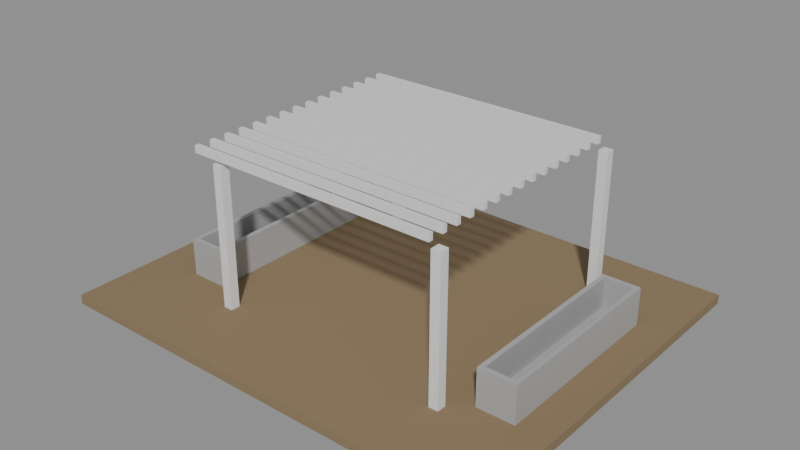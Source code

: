# Source: e2454_after.blend  (saved by Blender 5.2.44; exported with 4.5.12 LTS)
import bpy
from mathutils import Matrix  # noqa: F401  (used for matrix-valued properties, if any)

bpy.ops.wm.read_factory_settings(use_empty=True)
scene = bpy.context.scene
scene.name = 'Scene'

# ---- materials (node trees are filled in below, after node groups)
mat_cesped = bpy.data.materials.new('Cesped')
mat_madera_roble = bpy.data.materials.new('Madera_Roble')
mat_hormigon = bpy.data.materials.new('Hormigon')

# ---- material node trees
mat_cesped.use_nodes = True; mat_cesped.node_tree.nodes.clear()
_N = mat_cesped.node_tree.nodes; _L = mat_cesped.node_tree.links
n0 = _N.new('ShaderNodeBsdfPrincipled'); n0.name = 'Principled BSDF'; n0.location = (-200, 100)
n0.inputs[0].default_value = (0.25, 0.18, 0.1, 1.0)
n0.inputs[2].default_value = 0.9
n0.inputs[3].default_value = 1.45
n0.inputs[10].default_value = 0.005
n1 = _N.new('ShaderNodeOutputMaterial'); n1.name = 'Material Output'; n1.location = (200, 100)
_L.new(n0.outputs[0], n1.inputs[0])
n1.is_active_output = True
mat_madera_roble.use_nodes = True; mat_madera_roble.node_tree.nodes.clear()
_N = mat_madera_roble.node_tree.nodes; _L = mat_madera_roble.node_tree.links
n0 = _N.new('ShaderNodeBsdfPrincipled'); n0.name = 'Principled BSDF'; n0.location = (-200, 100)
n0.inputs[3].default_value = 1.45
n0.inputs[10].default_value = 0.005
n1 = _N.new('ShaderNodeOutputMaterial'); n1.name = 'Material Output'; n1.location = (200, 100)
_L.new(n0.outputs[0], n1.inputs[0])
n1.is_active_output = True
mat_hormigon.use_nodes = True; mat_hormigon.node_tree.nodes.clear()
_N = mat_hormigon.node_tree.nodes; _L = mat_hormigon.node_tree.links
n0 = _N.new('ShaderNodeBsdfPrincipled'); n0.name = 'Principled BSDF'; n0.location = (-200, 100)
n0.inputs[0].default_value = (0.4, 0.4, 0.4, 1.0)
n0.inputs[3].default_value = 1.45
n0.inputs[10].default_value = 0.005
n1 = _N.new('ShaderNodeOutputMaterial'); n1.name = 'Material Output'; n1.location = (200, 100)
_L.new(n0.outputs[0], n1.inputs[0])
n1.is_active_output = True

# ---- meshes
me_terreno_cuerpo_mesh = bpy.data.meshes.new('Terreno_Cuerpo_mesh')
me_terreno_cuerpo_mesh.from_pydata([(0.0, 0.0, 0.0), (9.6, 0.0, 0.0), (9.6, 8.0, 0.0), (0.0, 8.0, 0.0), (0.0, 0.0, 0.2), (9.6, 0.0, 0.2), (9.6, 8.0, 0.2), (0.0, 8.0, 0.2)], [], [(0, 1, 2, 3), (4, 5, 6, 7), (0, 1, 5, 4), (1, 2, 6, 5), (2, 3, 7, 6), (3, 0, 4, 7)])
me_terreno_cuerpo_mesh.materials.append(mat_cesped)
me_terreno_cuerpo_mesh.update()
me_poste_1_cuerpo_mesh = bpy.data.meshes.new('Poste_1_Cuerpo_mesh')
me_poste_1_cuerpo_mesh.from_pydata([(0.0, 0.0, 0.0), (0.2, 0.0, 0.0), (0.2, 0.2, 0.0), (0.0, 0.2, 0.0), (0.0, 0.0, 3.0), (0.2, 0.0, 3.0), (0.2, 0.2, 3.0), (0.0, 0.2, 3.0)], [], [(0, 1, 2, 3), (4, 5, 6, 7), (0, 1, 5, 4), (1, 2, 6, 5), (2, 3, 7, 6), (3, 0, 4, 7)])
me_poste_1_cuerpo_mesh.materials.append(mat_madera_roble)
me_poste_1_cuerpo_mesh.update()
me_poste_2_cuerpo_mesh = bpy.data.meshes.new('Poste_2_Cuerpo_mesh')
me_poste_2_cuerpo_mesh.from_pydata([(0.0, 0.0, 0.0), (0.2, 0.0, 0.0), (0.2, 0.2, 0.0), (0.0, 0.2, 0.0), (0.0, 0.0, 3.0), (0.2, 0.0, 3.0), (0.2, 0.2, 3.0), (0.0, 0.2, 3.0)], [], [(0, 1, 2, 3), (4, 5, 6, 7), (0, 1, 5, 4), (1, 2, 6, 5), (2, 3, 7, 6), (3, 0, 4, 7)])
me_poste_2_cuerpo_mesh.materials.append(mat_madera_roble)
me_poste_2_cuerpo_mesh.update()
me_poste_3_cuerpo_mesh = bpy.data.meshes.new('Poste_3_Cuerpo_mesh')
me_poste_3_cuerpo_mesh.from_pydata([(0.0, 0.0, 0.0), (0.2, 0.0, 0.0), (0.2, 0.2, 0.0), (0.0, 0.2, 0.0), (0.0, 0.0, 3.0), (0.2, 0.0, 3.0), (0.2, 0.2, 3.0), (0.0, 0.2, 3.0)], [], [(0, 1, 2, 3), (4, 5, 6, 7), (0, 1, 5, 4), (1, 2, 6, 5), (2, 3, 7, 6), (3, 0, 4, 7)])
me_poste_3_cuerpo_mesh.materials.append(mat_madera_roble)
me_poste_3_cuerpo_mesh.update()
me_poste_4_cuerpo_mesh = bpy.data.meshes.new('Poste_4_Cuerpo_mesh')
me_poste_4_cuerpo_mesh.from_pydata([(0.0, 0.0, 0.0), (0.2, 0.0, 0.0), (0.2, 0.2, 0.0), (0.0, 0.2, 0.0), (0.0, 0.0, 3.0), (0.2, 0.0, 3.0), (0.2, 0.2, 3.0), (0.0, 0.2, 3.0)], [], [(0, 1, 2, 3), (4, 5, 6, 7), (0, 1, 5, 4), (1, 2, 6, 5), (2, 3, 7, 6), (3, 0, 4, 7)])
me_poste_4_cuerpo_mesh.materials.append(mat_madera_roble)
me_poste_4_cuerpo_mesh.update()
me_cube = bpy.data.meshes.new('Cube')
me_cube.from_pydata([(-0.5, -0.5, -0.5), (-0.5, -0.5, 0.5), (-0.5, 0.5, -0.5), (-0.5, 0.5, 0.5), (0.5, -0.5, -0.5), (0.5, -0.5, 0.5), (0.5, 0.5, -0.5), (0.5, 0.5, 0.5)], [], [(0, 1, 3, 2), (2, 3, 7, 6), (6, 7, 5, 4), (4, 5, 1, 0), (2, 6, 4, 0), (7, 3, 1, 5)])
_uv = me_cube.uv_layers.new(name='UVMap')
_uv.uv.foreach_set('vector', [0.375, 0.0, 0.625, 0.0, 0.625, 0.25, 0.375, 0.25, 0.375, 0.25, 0.625, 0.25, 0.625, 0.5, 0.375, 0.5, 0.375, 0.5, 0.625, 0.5, 0.625, 0.75, 0.375, 0.75, 0.375, 0.75, 0.625, 0.75, 0.625, 1.0, 0.375, 1.0, 0.125, 0.5, 0.375, 0.5, 0.375, 0.75, 0.125, 0.75, 0.625, 0.5, 0.875, 0.5, 0.875, 0.75, 0.625, 0.75])
me_cube.materials.append(mat_madera_roble)
me_cube.update()
me_cube_001 = bpy.data.meshes.new('Cube.001')
me_cube_001.from_pydata([(-0.5, -0.5, -0.5), (-0.5, -0.5, 0.5), (-0.5, 0.5, -0.5), (-0.5, 0.5, 0.5), (0.5, -0.5, -0.5), (0.5, -0.5, 0.5), (0.5, 0.5, -0.5), (0.5, 0.5, 0.5)], [], [(0, 1, 3, 2), (2, 3, 7, 6), (6, 7, 5, 4), (4, 5, 1, 0), (2, 6, 4, 0), (7, 3, 1, 5)])
_uv = me_cube_001.uv_layers.new(name='UVMap')
_uv.uv.foreach_set('vector', [0.375, 0.0, 0.625, 0.0, 0.625, 0.25, 0.375, 0.25, 0.375, 0.25, 0.625, 0.25, 0.625, 0.5, 0.375, 0.5, 0.375, 0.5, 0.625, 0.5, 0.625, 0.75, 0.375, 0.75, 0.375, 0.75, 0.625, 0.75, 0.625, 1.0, 0.375, 1.0, 0.125, 0.5, 0.375, 0.5, 0.375, 0.75, 0.125, 0.75, 0.625, 0.5, 0.875, 0.5, 0.875, 0.75, 0.625, 0.75])
me_cube_001.materials.append(mat_madera_roble)
me_cube_001.update()
me_cube_002 = bpy.data.meshes.new('Cube.002')
me_cube_002.from_pydata([(-0.5, -0.5, -0.5), (-0.5, -0.5, 0.5), (-0.5, 0.5, -0.5), (-0.5, 0.5, 0.5), (0.5, -0.5, -0.5), (0.5, -0.5, 0.5), (0.5, 0.5, -0.5), (0.5, 0.5, 0.5)], [], [(0, 1, 3, 2), (2, 3, 7, 6), (6, 7, 5, 4), (4, 5, 1, 0), (2, 6, 4, 0), (7, 3, 1, 5)])
_uv = me_cube_002.uv_layers.new(name='UVMap')
_uv.uv.foreach_set('vector', [0.375, 0.0, 0.625, 0.0, 0.625, 0.25, 0.375, 0.25, 0.375, 0.25, 0.625, 0.25, 0.625, 0.5, 0.375, 0.5, 0.375, 0.5, 0.625, 0.5, 0.625, 0.75, 0.375, 0.75, 0.375, 0.75, 0.625, 0.75, 0.625, 1.0, 0.375, 1.0, 0.125, 0.5, 0.375, 0.5, 0.375, 0.75, 0.125, 0.75, 0.625, 0.5, 0.875, 0.5, 0.875, 0.75, 0.625, 0.75])
me_cube_002.materials.append(mat_madera_roble)
me_cube_002.update()
me_cube_003 = bpy.data.meshes.new('Cube.003')
me_cube_003.from_pydata([(-0.5, -0.5, -0.5), (-0.5, -0.5, 0.5), (-0.5, 0.5, -0.5), (-0.5, 0.5, 0.5), (0.5, -0.5, -0.5), (0.5, -0.5, 0.5), (0.5, 0.5, -0.5), (0.5, 0.5, 0.5)], [], [(0, 1, 3, 2), (2, 3, 7, 6), (6, 7, 5, 4), (4, 5, 1, 0), (2, 6, 4, 0), (7, 3, 1, 5)])
_uv = me_cube_003.uv_layers.new(name='UVMap')
_uv.uv.foreach_set('vector', [0.375, 0.0, 0.625, 0.0, 0.625, 0.25, 0.375, 0.25, 0.375, 0.25, 0.625, 0.25, 0.625, 0.5, 0.375, 0.5, 0.375, 0.5, 0.625, 0.5, 0.625, 0.75, 0.375, 0.75, 0.375, 0.75, 0.625, 0.75, 0.625, 1.0, 0.375, 1.0, 0.125, 0.5, 0.375, 0.5, 0.375, 0.75, 0.125, 0.75, 0.625, 0.5, 0.875, 0.5, 0.875, 0.75, 0.625, 0.75])
me_cube_003.materials.append(mat_madera_roble)
me_cube_003.update()
me_cube_004 = bpy.data.meshes.new('Cube.004')
me_cube_004.from_pydata([(-0.5, -0.5, -0.5), (-0.5, -0.5, 0.5), (-0.5, 0.5, -0.5), (-0.5, 0.5, 0.5), (0.5, -0.5, -0.5), (0.5, -0.5, 0.5), (0.5, 0.5, -0.5), (0.5, 0.5, 0.5)], [], [(0, 1, 3, 2), (2, 3, 7, 6), (6, 7, 5, 4), (4, 5, 1, 0), (2, 6, 4, 0), (7, 3, 1, 5)])
_uv = me_cube_004.uv_layers.new(name='UVMap')
_uv.uv.foreach_set('vector', [0.375, 0.0, 0.625, 0.0, 0.625, 0.25, 0.375, 0.25, 0.375, 0.25, 0.625, 0.25, 0.625, 0.5, 0.375, 0.5, 0.375, 0.5, 0.625, 0.5, 0.625, 0.75, 0.375, 0.75, 0.375, 0.75, 0.625, 0.75, 0.625, 1.0, 0.375, 1.0, 0.125, 0.5, 0.375, 0.5, 0.375, 0.75, 0.125, 0.75, 0.625, 0.5, 0.875, 0.5, 0.875, 0.75, 0.625, 0.75])
me_cube_004.materials.append(mat_madera_roble)
me_cube_004.update()
me_cube_005 = bpy.data.meshes.new('Cube.005')
me_cube_005.from_pydata([(-0.5, -0.5, -0.5), (-0.5, -0.5, 0.5), (-0.5, 0.5, -0.5), (-0.5, 0.5, 0.5), (0.5, -0.5, -0.5), (0.5, -0.5, 0.5), (0.5, 0.5, -0.5), (0.5, 0.5, 0.5)], [], [(0, 1, 3, 2), (2, 3, 7, 6), (6, 7, 5, 4), (4, 5, 1, 0), (2, 6, 4, 0), (7, 3, 1, 5)])
_uv = me_cube_005.uv_layers.new(name='UVMap')
_uv.uv.foreach_set('vector', [0.375, 0.0, 0.625, 0.0, 0.625, 0.25, 0.375, 0.25, 0.375, 0.25, 0.625, 0.25, 0.625, 0.5, 0.375, 0.5, 0.375, 0.5, 0.625, 0.5, 0.625, 0.75, 0.375, 0.75, 0.375, 0.75, 0.625, 0.75, 0.625, 1.0, 0.375, 1.0, 0.125, 0.5, 0.375, 0.5, 0.375, 0.75, 0.125, 0.75, 0.625, 0.5, 0.875, 0.5, 0.875, 0.75, 0.625, 0.75])
me_cube_005.materials.append(mat_madera_roble)
me_cube_005.update()
me_cube_006 = bpy.data.meshes.new('Cube.006')
me_cube_006.from_pydata([(-0.5, -0.5, -0.5), (-0.5, -0.5, 0.5), (-0.5, 0.5, -0.5), (-0.5, 0.5, 0.5), (0.5, -0.5, -0.5), (0.5, -0.5, 0.5), (0.5, 0.5, -0.5), (0.5, 0.5, 0.5)], [], [(0, 1, 3, 2), (2, 3, 7, 6), (6, 7, 5, 4), (4, 5, 1, 0), (2, 6, 4, 0), (7, 3, 1, 5)])
_uv = me_cube_006.uv_layers.new(name='UVMap')
_uv.uv.foreach_set('vector', [0.375, 0.0, 0.625, 0.0, 0.625, 0.25, 0.375, 0.25, 0.375, 0.25, 0.625, 0.25, 0.625, 0.5, 0.375, 0.5, 0.375, 0.5, 0.625, 0.5, 0.625, 0.75, 0.375, 0.75, 0.375, 0.75, 0.625, 0.75, 0.625, 1.0, 0.375, 1.0, 0.125, 0.5, 0.375, 0.5, 0.375, 0.75, 0.125, 0.75, 0.625, 0.5, 0.875, 0.5, 0.875, 0.75, 0.625, 0.75])
me_cube_006.materials.append(mat_madera_roble)
me_cube_006.update()
me_cube_007 = bpy.data.meshes.new('Cube.007')
me_cube_007.from_pydata([(-0.5, -0.5, -0.5), (-0.5, -0.5, 0.5), (-0.5, 0.5, -0.5), (-0.5, 0.5, 0.5), (0.5, -0.5, -0.5), (0.5, -0.5, 0.5), (0.5, 0.5, -0.5), (0.5, 0.5, 0.5)], [], [(0, 1, 3, 2), (2, 3, 7, 6), (6, 7, 5, 4), (4, 5, 1, 0), (2, 6, 4, 0), (7, 3, 1, 5)])
_uv = me_cube_007.uv_layers.new(name='UVMap')
_uv.uv.foreach_set('vector', [0.375, 0.0, 0.625, 0.0, 0.625, 0.25, 0.375, 0.25, 0.375, 0.25, 0.625, 0.25, 0.625, 0.5, 0.375, 0.5, 0.375, 0.5, 0.625, 0.5, 0.625, 0.75, 0.375, 0.75, 0.375, 0.75, 0.625, 0.75, 0.625, 1.0, 0.375, 1.0, 0.125, 0.5, 0.375, 0.5, 0.375, 0.75, 0.125, 0.75, 0.625, 0.5, 0.875, 0.5, 0.875, 0.75, 0.625, 0.75])
me_cube_007.materials.append(mat_madera_roble)
me_cube_007.update()
me_cube_008 = bpy.data.meshes.new('Cube.008')
me_cube_008.from_pydata([(-0.5, -0.5, -0.5), (-0.5, -0.5, 0.5), (-0.5, 0.5, -0.5), (-0.5, 0.5, 0.5), (0.5, -0.5, -0.5), (0.5, -0.5, 0.5), (0.5, 0.5, -0.5), (0.5, 0.5, 0.5)], [], [(0, 1, 3, 2), (2, 3, 7, 6), (6, 7, 5, 4), (4, 5, 1, 0), (2, 6, 4, 0), (7, 3, 1, 5)])
_uv = me_cube_008.uv_layers.new(name='UVMap')
_uv.uv.foreach_set('vector', [0.375, 0.0, 0.625, 0.0, 0.625, 0.25, 0.375, 0.25, 0.375, 0.25, 0.625, 0.25, 0.625, 0.5, 0.375, 0.5, 0.375, 0.5, 0.625, 0.5, 0.625, 0.75, 0.375, 0.75, 0.375, 0.75, 0.625, 0.75, 0.625, 1.0, 0.375, 1.0, 0.125, 0.5, 0.375, 0.5, 0.375, 0.75, 0.125, 0.75, 0.625, 0.5, 0.875, 0.5, 0.875, 0.75, 0.625, 0.75])
me_cube_008.materials.append(mat_madera_roble)
me_cube_008.update()
me_cube_009 = bpy.data.meshes.new('Cube.009')
me_cube_009.from_pydata([(-0.5, -0.5, -0.5), (-0.5, -0.5, 0.5), (-0.5, 0.5, -0.5), (-0.5, 0.5, 0.5), (0.5, -0.5, -0.5), (0.5, -0.5, 0.5), (0.5, 0.5, -0.5), (0.5, 0.5, 0.5)], [], [(0, 1, 3, 2), (2, 3, 7, 6), (6, 7, 5, 4), (4, 5, 1, 0), (2, 6, 4, 0), (7, 3, 1, 5)])
_uv = me_cube_009.uv_layers.new(name='UVMap')
_uv.uv.foreach_set('vector', [0.375, 0.0, 0.625, 0.0, 0.625, 0.25, 0.375, 0.25, 0.375, 0.25, 0.625, 0.25, 0.625, 0.5, 0.375, 0.5, 0.375, 0.5, 0.625, 0.5, 0.625, 0.75, 0.375, 0.75, 0.375, 0.75, 0.625, 0.75, 0.625, 1.0, 0.375, 1.0, 0.125, 0.5, 0.375, 0.5, 0.375, 0.75, 0.125, 0.75, 0.625, 0.5, 0.875, 0.5, 0.875, 0.75, 0.625, 0.75])
me_cube_009.materials.append(mat_madera_roble)
me_cube_009.update()
me_cube_010 = bpy.data.meshes.new('Cube.010')
me_cube_010.from_pydata([(-0.5, -0.5, -0.5), (-0.5, -0.5, 0.5), (-0.5, 0.5, -0.5), (-0.5, 0.5, 0.5), (0.5, -0.5, -0.5), (0.5, -0.5, 0.5), (0.5, 0.5, -0.5), (0.5, 0.5, 0.5)], [], [(0, 1, 3, 2), (2, 3, 7, 6), (6, 7, 5, 4), (4, 5, 1, 0), (2, 6, 4, 0), (7, 3, 1, 5)])
_uv = me_cube_010.uv_layers.new(name='UVMap')
_uv.uv.foreach_set('vector', [0.375, 0.0, 0.625, 0.0, 0.625, 0.25, 0.375, 0.25, 0.375, 0.25, 0.625, 0.25, 0.625, 0.5, 0.375, 0.5, 0.375, 0.5, 0.625, 0.5, 0.625, 0.75, 0.375, 0.75, 0.375, 0.75, 0.625, 0.75, 0.625, 1.0, 0.375, 1.0, 0.125, 0.5, 0.375, 0.5, 0.375, 0.75, 0.125, 0.75, 0.625, 0.5, 0.875, 0.5, 0.875, 0.75, 0.625, 0.75])
me_cube_010.materials.append(mat_madera_roble)
me_cube_010.update()
me_cube_011 = bpy.data.meshes.new('Cube.011')
me_cube_011.from_pydata([(-0.5, -0.5, -0.5), (-0.5, -0.5, 0.5), (-0.5, 0.5, -0.5), (-0.5, 0.5, 0.5), (0.5, -0.5, -0.5), (0.5, -0.5, 0.5), (0.5, 0.5, -0.5), (0.5, 0.5, 0.5)], [], [(0, 1, 3, 2), (2, 3, 7, 6), (6, 7, 5, 4), (4, 5, 1, 0), (2, 6, 4, 0), (7, 3, 1, 5)])
_uv = me_cube_011.uv_layers.new(name='UVMap')
_uv.uv.foreach_set('vector', [0.375, 0.0, 0.625, 0.0, 0.625, 0.25, 0.375, 0.25, 0.375, 0.25, 0.625, 0.25, 0.625, 0.5, 0.375, 0.5, 0.375, 0.5, 0.625, 0.5, 0.625, 0.75, 0.375, 0.75, 0.375, 0.75, 0.625, 0.75, 0.625, 1.0, 0.375, 1.0, 0.125, 0.5, 0.375, 0.5, 0.375, 0.75, 0.125, 0.75, 0.625, 0.5, 0.875, 0.5, 0.875, 0.75, 0.625, 0.75])
me_cube_011.materials.append(mat_madera_roble)
me_cube_011.update()
me_cube_012 = bpy.data.meshes.new('Cube.012')
me_cube_012.from_pydata([(-0.5, -0.5, -0.5), (-0.5, -0.5, 0.5), (-0.5, 0.5, -0.5), (-0.5, 0.5, 0.5), (0.5, -0.5, -0.5), (0.5, -0.5, 0.5), (0.5, 0.5, -0.5), (0.5, 0.5, 0.5)], [], [(0, 1, 3, 2), (2, 3, 7, 6), (6, 7, 5, 4), (4, 5, 1, 0), (2, 6, 4, 0), (7, 3, 1, 5)])
_uv = me_cube_012.uv_layers.new(name='UVMap')
_uv.uv.foreach_set('vector', [0.375, 0.0, 0.625, 0.0, 0.625, 0.25, 0.375, 0.25, 0.375, 0.25, 0.625, 0.25, 0.625, 0.5, 0.375, 0.5, 0.375, 0.5, 0.625, 0.5, 0.625, 0.75, 0.375, 0.75, 0.375, 0.75, 0.625, 0.75, 0.625, 1.0, 0.375, 1.0, 0.125, 0.5, 0.375, 0.5, 0.375, 0.75, 0.125, 0.75, 0.625, 0.5, 0.875, 0.5, 0.875, 0.75, 0.625, 0.75])
me_cube_012.materials.append(mat_madera_roble)
me_cube_012.update()
me_cube_013 = bpy.data.meshes.new('Cube.013')
me_cube_013.from_pydata([(-0.5, -0.5, -0.5), (-0.5, -0.5, 0.5), (-0.5, 0.5, -0.5), (-0.5, 0.5, 0.5), (0.5, -0.5, -0.5), (0.5, -0.5, 0.5), (0.5, 0.5, -0.5), (0.5, 0.5, 0.5)], [], [(0, 1, 3, 2), (2, 3, 7, 6), (6, 7, 5, 4), (4, 5, 1, 0), (2, 6, 4, 0), (7, 3, 1, 5)])
_uv = me_cube_013.uv_layers.new(name='UVMap')
_uv.uv.foreach_set('vector', [0.375, 0.0, 0.625, 0.0, 0.625, 0.25, 0.375, 0.25, 0.375, 0.25, 0.625, 0.25, 0.625, 0.5, 0.375, 0.5, 0.375, 0.5, 0.625, 0.5, 0.625, 0.75, 0.375, 0.75, 0.375, 0.75, 0.625, 0.75, 0.625, 1.0, 0.375, 1.0, 0.125, 0.5, 0.375, 0.5, 0.375, 0.75, 0.125, 0.75, 0.625, 0.5, 0.875, 0.5, 0.875, 0.75, 0.625, 0.75])
me_cube_013.materials.append(mat_madera_roble)
me_cube_013.update()
me_cube_014 = bpy.data.meshes.new('Cube.014')
me_cube_014.from_pydata([(-0.5, -0.5, -0.5), (-0.5, -0.5, 0.5), (-0.5, 0.5, -0.5), (-0.5, 0.5, 0.5), (0.5, -0.5, -0.5), (0.5, -0.5, 0.5), (0.5, 0.5, -0.5), (0.5, 0.5, 0.5)], [], [(0, 1, 3, 2), (2, 3, 7, 6), (6, 7, 5, 4), (4, 5, 1, 0), (2, 6, 4, 0), (7, 3, 1, 5)])
_uv = me_cube_014.uv_layers.new(name='UVMap')
_uv.uv.foreach_set('vector', [0.375, 0.0, 0.625, 0.0, 0.625, 0.25, 0.375, 0.25, 0.375, 0.25, 0.625, 0.25, 0.625, 0.5, 0.375, 0.5, 0.375, 0.5, 0.625, 0.5, 0.625, 0.75, 0.375, 0.75, 0.375, 0.75, 0.625, 0.75, 0.625, 1.0, 0.375, 1.0, 0.125, 0.5, 0.375, 0.5, 0.375, 0.75, 0.125, 0.75, 0.625, 0.5, 0.875, 0.5, 0.875, 0.75, 0.625, 0.75])
me_cube_014.materials.append(mat_madera_roble)
me_cube_014.update()
me_cube_015 = bpy.data.meshes.new('Cube.015')
me_cube_015.from_pydata([(-0.4, -2.0, -0.4), (-0.3, -1.9, 0.4), (-0.4, 2.0, -0.4), (-0.3, 1.9, 0.4), (0.4, -2.0, -0.4), (0.3, -1.9, 0.4), (0.4, 2.0, -0.4), (0.3, 1.9, 0.4), (-0.4, -2.0, 0.4), (-0.4, 2.0, 0.4), (0.4, 2.0, 0.4), (0.4, -2.0, 0.4), (-0.3, -1.9, -0.25), (-0.3, 1.9, -0.25), (0.3, 1.9, -0.25), (0.3, -1.9, -0.25)], [], [(0, 8, 9, 2), (2, 9, 10, 6), (6, 10, 11, 4), (4, 11, 8, 0), (2, 6, 4, 0), (7, 3, 13, 14), (1, 3, 9, 8), (3, 7, 10, 9), (7, 5, 11, 10), (5, 1, 8, 11), (14, 13, 12, 15), (5, 7, 14, 15), (3, 1, 12, 13), (1, 5, 15, 12)])
_uv = me_cube_015.uv_layers.new(name='UVMap')
_uv.uv.foreach_set('vector', [0.375, 0.0, 0.625, 0.0, 0.625, 0.25, 0.375, 0.25, 0.375, 0.25, 0.625, 0.25, 0.625, 0.5, 0.375, 0.5, 0.375, 0.5, 0.625, 0.5, 0.625, 0.75, 0.375, 0.75, 0.375, 0.75, 0.625, 0.75, 0.625, 1.0, 0.375, 1.0, 0.125, 0.5, 0.375, 0.5, 0.375, 0.75, 0.125, 0.75, 0.6562, 0.5063, 0.8438, 0.5063, 0.8438, 0.5063, 0.6562, 0.5063, 0.8438, 0.7438, 0.8438, 0.5063, 0.875, 0.5, 0.875, 0.75, 0.8438, 0.5063, 0.6562, 0.5063, 0.625, 0.5, 0.875, 0.5, 0.6562, 0.5063, 0.6562, 0.7438, 0.625, 0.75, 0.625, 0.5, 0.6562, 0.7438, 0.8438, 0.7438, 0.875, 0.75, 0.625, 0.75, 0.6562, 0.5063, 0.8438, 0.5063, 0.8438, 0.7438, 0.6562, 0.7438, 0.6562, 0.7438, 0.6562, 0.5063, 0.6562, 0.5063, 0.6562, 0.7438, 0.8438, 0.5063, 0.8438, 0.7438, 0.8438, 0.7438, 0.8438, 0.5063, 0.8438, 0.7438, 0.6562, 0.7438, 0.6562, 0.7438, 0.8438, 0.7438])
me_cube_015.materials.append(mat_hormigon)
me_cube_015.update()
me_cube_016 = bpy.data.meshes.new('Cube.016')
me_cube_016.from_pydata([(-0.4, -2.0, -0.4), (-0.3, -1.9, 0.4), (-0.4, 2.0, -0.4), (-0.3, 1.9, 0.4), (0.4, -2.0, -0.4), (0.3, -1.9, 0.4), (0.4, 2.0, -0.4), (0.3, 1.9, 0.4), (-0.4, -2.0, 0.4), (-0.4, 2.0, 0.4), (0.4, 2.0, 0.4), (0.4, -2.0, 0.4), (-0.3, -1.9, -0.25), (-0.3, 1.9, -0.25), (0.3, 1.9, -0.25), (0.3, -1.9, -0.25)], [], [(0, 8, 9, 2), (2, 9, 10, 6), (6, 10, 11, 4), (4, 11, 8, 0), (2, 6, 4, 0), (5, 7, 14, 15), (1, 3, 9, 8), (3, 7, 10, 9), (7, 5, 11, 10), (5, 1, 8, 11), (14, 13, 12, 15), (3, 1, 12, 13), (1, 5, 15, 12), (7, 3, 13, 14)])
_uv = me_cube_016.uv_layers.new(name='UVMap')
_uv.uv.foreach_set('vector', [0.375, 0.0, 0.625, 0.0, 0.625, 0.25, 0.375, 0.25, 0.375, 0.25, 0.625, 0.25, 0.625, 0.5, 0.375, 0.5, 0.375, 0.5, 0.625, 0.5, 0.625, 0.75, 0.375, 0.75, 0.375, 0.75, 0.625, 0.75, 0.625, 1.0, 0.375, 1.0, 0.125, 0.5, 0.375, 0.5, 0.375, 0.75, 0.125, 0.75, 0.6562, 0.7438, 0.6562, 0.5063, 0.6562, 0.5063, 0.6562, 0.7438, 0.8438, 0.7438, 0.8438, 0.5063, 0.875, 0.5, 0.875, 0.75, 0.8438, 0.5063, 0.6562, 0.5063, 0.625, 0.5, 0.875, 0.5, 0.6562, 0.5063, 0.6562, 0.7438, 0.625, 0.75, 0.625, 0.5, 0.6562, 0.7438, 0.8438, 0.7438, 0.875, 0.75, 0.625, 0.75, 0.6562, 0.5063, 0.8438, 0.5063, 0.8438, 0.7438, 0.6562, 0.7438, 0.8438, 0.5063, 0.8438, 0.7438, 0.8438, 0.7438, 0.8438, 0.5063, 0.8438, 0.7438, 0.6562, 0.7438, 0.6562, 0.7438, 0.8438, 0.7438, 0.6562, 0.5063, 0.8438, 0.5063, 0.8438, 0.5063, 0.6562, 0.5063])
me_cube_016.materials.append(mat_hormigon)
me_cube_016.update()

# ---- objects
ob_terreno = bpy.data.objects.new('Terreno', None)
ob_terreno_cuerpo = bpy.data.objects.new('Terreno_Cuerpo', me_terreno_cuerpo_mesh)
ob_poste_1 = bpy.data.objects.new('Poste_1', None)
ob_poste_1_cuerpo = bpy.data.objects.new('Poste_1_Cuerpo', me_poste_1_cuerpo_mesh)
ob_poste_2 = bpy.data.objects.new('Poste_2', None)
ob_poste_2_cuerpo = bpy.data.objects.new('Poste_2_Cuerpo', me_poste_2_cuerpo_mesh)
ob_poste_3 = bpy.data.objects.new('Poste_3', None)
ob_poste_3_cuerpo = bpy.data.objects.new('Poste_3_Cuerpo', me_poste_3_cuerpo_mesh)
ob_poste_4 = bpy.data.objects.new('Poste_4', None)
ob_poste_4_cuerpo = bpy.data.objects.new('Poste_4_Cuerpo', me_poste_4_cuerpo_mesh)
ob_viga_celosia_1 = bpy.data.objects.new('Viga_Celosia_1', me_cube)
ob_viga_celosia_2 = bpy.data.objects.new('Viga_Celosia_2', me_cube_001)
ob_viga_celosia_3 = bpy.data.objects.new('Viga_Celosia_3', me_cube_002)
ob_viga_celosia_4 = bpy.data.objects.new('Viga_Celosia_4', me_cube_003)
ob_viga_celosia_5 = bpy.data.objects.new('Viga_Celosia_5', me_cube_004)
ob_viga_celosia_6 = bpy.data.objects.new('Viga_Celosia_6', me_cube_005)
ob_viga_celosia_7 = bpy.data.objects.new('Viga_Celosia_7', me_cube_006)
ob_viga_celosia_8 = bpy.data.objects.new('Viga_Celosia_8', me_cube_007)
ob_viga_celosia_9 = bpy.data.objects.new('Viga_Celosia_9', me_cube_008)
ob_viga_celosia_10 = bpy.data.objects.new('Viga_Celosia_10', me_cube_009)
ob_viga_celosia_11 = bpy.data.objects.new('Viga_Celosia_11', me_cube_010)
ob_viga_celosia_12 = bpy.data.objects.new('Viga_Celosia_12', me_cube_011)
ob_viga_celosia_13 = bpy.data.objects.new('Viga_Celosia_13', me_cube_012)
ob_viga_celosia_14 = bpy.data.objects.new('Viga_Celosia_14', me_cube_013)
ob_viga_celosia_15 = bpy.data.objects.new('Viga_Celosia_15', me_cube_014)
ob_macetero_1 = bpy.data.objects.new('Macetero_1', me_cube_015)
ob_macetero_2 = bpy.data.objects.new('Macetero_2', me_cube_016)

# ---- transforms, parenting, visibility, modifiers, constraints
ob_terreno.location = (-5.0, -4.0, -0.2)
ob_terreno.empty_display_type = 'ARROWS'
ob_terreno_cuerpo.parent = ob_terreno
ob_terreno_cuerpo.location = (0.0, 0.0, 0.0)
ob_poste_1.location = (-2.5, -2.5, 0.0)
ob_poste_1.empty_display_type = 'ARROWS'
ob_poste_1_cuerpo.parent = ob_poste_1
ob_poste_1_cuerpo.location = (0.0, 0.0, 0.0)
ob_poste_2.location = (2.5, -2.5, 0.0)
ob_poste_2.empty_display_type = 'ARROWS'
ob_poste_2_cuerpo.parent = ob_poste_2
ob_poste_2_cuerpo.location = (0.0, 0.0, 0.0)
ob_poste_3.location = (-2.5, 2.5, 0.0)
ob_poste_3.empty_display_type = 'ARROWS'
ob_poste_3_cuerpo.parent = ob_poste_3
ob_poste_3_cuerpo.location = (0.0, 0.0, 0.0)
ob_poste_4.location = (2.5, 2.5, 0.0)
ob_poste_4.empty_display_type = 'ARROWS'
ob_poste_4_cuerpo.parent = ob_poste_4
ob_poste_4_cuerpo.location = (0.0, 0.0, 0.0)
ob_viga_celosia_1.location = (-0.2, -2.5, 3.2)
ob_viga_celosia_1.scale = (5.4, 0.1, 0.15)
ob_viga_celosia_2.location = (-0.2, -2.143, 3.2)
ob_viga_celosia_2.scale = (5.4, 0.1, 0.15)
ob_viga_celosia_3.location = (-0.2, -1.786, 3.2)
ob_viga_celosia_3.scale = (5.4, 0.1, 0.15)
ob_viga_celosia_4.location = (-0.2, -1.429, 3.2)
ob_viga_celosia_4.scale = (5.4, 0.1, 0.15)
ob_viga_celosia_5.location = (-0.2, -1.071, 3.2)
ob_viga_celosia_5.scale = (5.4, 0.1, 0.15)
ob_viga_celosia_6.location = (-0.2, -0.7143, 3.2)
ob_viga_celosia_6.scale = (5.4, 0.1, 0.15)
ob_viga_celosia_7.location = (-0.2, -0.3571, 3.2)
ob_viga_celosia_7.scale = (5.4, 0.1, 0.15)
ob_viga_celosia_8.location = (-0.2, 0.0, 3.2)
ob_viga_celosia_8.scale = (5.4, 0.1, 0.15)
ob_viga_celosia_9.location = (-0.2, 0.3571, 3.2)
ob_viga_celosia_9.scale = (5.4, 0.1, 0.15)
ob_viga_celosia_10.location = (-0.2, 0.7143, 3.2)
ob_viga_celosia_10.scale = (5.4, 0.1, 0.15)
ob_viga_celosia_11.location = (-0.2, 1.071, 3.2)
ob_viga_celosia_11.scale = (5.4, 0.1, 0.15)
ob_viga_celosia_12.location = (-0.2, 1.429, 3.2)
ob_viga_celosia_12.scale = (5.4, 0.1, 0.15)
ob_viga_celosia_13.location = (-0.2, 1.786, 3.2)
ob_viga_celosia_13.scale = (5.4, 0.1, 0.15)
ob_viga_celosia_14.location = (-0.2, 2.143, 3.2)
ob_viga_celosia_14.scale = (5.4, 0.1, 0.15)
ob_viga_celosia_15.location = (-0.2, 2.5, 3.2)
ob_viga_celosia_15.scale = (5.4, 0.1, 0.15)
ob_macetero_1.location = (-3.5, 0.0, 0.4)
ob_macetero_2.location = (3.5, 0.0, 0.4)

# ---- collection membership
scene.collection.objects.link(ob_terreno)
scene.collection.objects.link(ob_terreno_cuerpo)
scene.collection.objects.link(ob_poste_1)
scene.collection.objects.link(ob_poste_1_cuerpo)
scene.collection.objects.link(ob_poste_2)
scene.collection.objects.link(ob_poste_2_cuerpo)
scene.collection.objects.link(ob_poste_3)
scene.collection.objects.link(ob_poste_3_cuerpo)
scene.collection.objects.link(ob_poste_4)
scene.collection.objects.link(ob_poste_4_cuerpo)
scene.collection.objects.link(ob_viga_celosia_1)
scene.collection.objects.link(ob_viga_celosia_2)
scene.collection.objects.link(ob_viga_celosia_3)
scene.collection.objects.link(ob_viga_celosia_4)
scene.collection.objects.link(ob_viga_celosia_5)
scene.collection.objects.link(ob_viga_celosia_6)
scene.collection.objects.link(ob_viga_celosia_7)
scene.collection.objects.link(ob_viga_celosia_8)
scene.collection.objects.link(ob_viga_celosia_9)
scene.collection.objects.link(ob_viga_celosia_10)
scene.collection.objects.link(ob_viga_celosia_11)
scene.collection.objects.link(ob_viga_celosia_12)
scene.collection.objects.link(ob_viga_celosia_13)
scene.collection.objects.link(ob_viga_celosia_14)
scene.collection.objects.link(ob_viga_celosia_15)
scene.collection.objects.link(ob_macetero_1)
scene.collection.objects.link(ob_macetero_2)

# ---- scene / render settings (as saved in the file)
scene.frame_start = 1; scene.frame_end = 250; scene.frame_set(1)
scene.render.engine = 'BLENDER_EEVEE_NEXT'
scene.render.bake_bias = 0.0
scene.render.bake_samples = 0
scene.render.compositor_device = 'GPU'
scene.eevee.use_volume_custom_range = False
scene.eevee.fast_gi_thickness_near = 0.1
scene.eevee.fast_gi_thickness_far = 0.0
scene.eevee.ray_tracing_options.screen_trace_thickness = 0.1
bpy.context.view_layer.update()

# ---- added for rendering (the .blend has no active camera and no usable light): camera, sun + grey world if the file has none
cam_auto = bpy.data.cameras.new('AutoCamera')
cam_auto.lens = 50.0
cam_auto.sensor_width = 36.0
cam_auto.clip_end = 1000.0
ob_auto_camera = bpy.data.objects.new('AutoCamera', cam_auto)
scene.collection.objects.link(ob_auto_camera)
ob_auto_camera.location = (11.8007, -14.4008, 11.1381)
ob_auto_camera.rotation_euler = (1.09748, -7.21219e-08, 0.694738)
scene.camera = ob_auto_camera
light_auto_sun = bpy.data.lights.new('AutoSun', 'SUN')
light_auto_sun.energy = 3.0
light_auto_sun.angle = 0.0523599
ob_auto_sun = bpy.data.objects.new('AutoSun', light_auto_sun)
scene.collection.objects.link(ob_auto_sun)
ob_auto_sun.rotation_euler = (0.872665, 0.174533, 0.523599)
if scene.world is None:
    world_auto = bpy.data.worlds.new('AutoWorld')
    world_auto.color = (0.3, 0.3, 0.3)
    scene.world = world_auto
bpy.context.view_layer.update()
